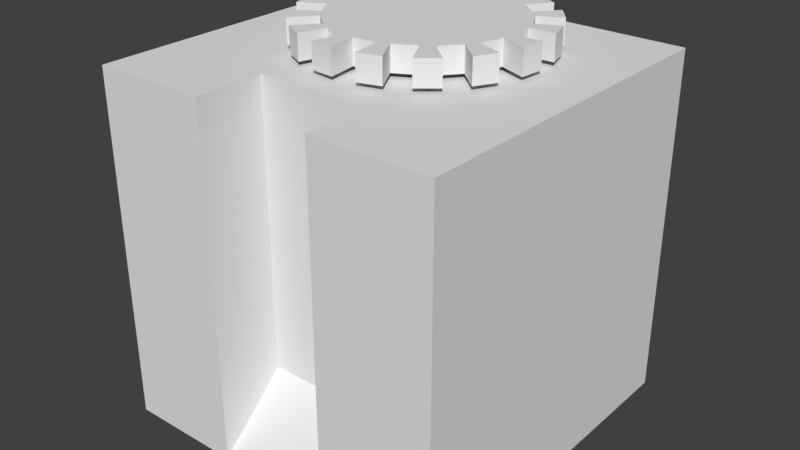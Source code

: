 # Source: factory.blend  (saved by Blender 2.79.0; exported with 4.5.12 LTS)
import bpy
from mathutils import Matrix  # noqa: F401  (used for matrix-valued properties, if any)

bpy.ops.wm.read_factory_settings(use_empty=True)
scene = bpy.context.scene
scene.name = 'Scene'

# ---- collections
col_collection_1 = bpy.data.collections.new('Collection 1'); scene.collection.children.link(col_collection_1)

# ---- materials (node trees are filled in below, after node groups)
mat_material = bpy.data.materials.new('Material')
mat_material.alpha_threshold = 0.0
mat_material.use_transparent_shadow = False
mat_material.roughness = 0.5
mat_material.line_color = (0.0, 0.0, 0.0, 1.0)

# ---- material node trees

# ---- world
world_world = bpy.data.worlds.new('World'); scene.world = world_world
world_world.color = (0.05088, 0.05088, 0.05088)
world_world.use_sun_shadow = False
world_world.sun_shadow_jitter_overblur = 0.0
world_world.cycles.sampling_method = 'MANUAL'

# ---- meshes
me_circle = bpy.data.meshes.new('Circle')
me_circle.from_pydata([(0.0, 1.0, 0.0), (-0.1951, 0.9808, 0.0), (-0.3827, 0.9239, 0.0), (-0.5556, 0.8315, 0.0), (-0.7071, 0.7071, 0.0), (-0.8315, 0.5556, 0.0), (-0.9239, 0.3827, 0.0), (-0.9808, 0.1951, 0.0), (-1.0, 7.55e-08, 0.0), (-0.9808, -0.1951, 0.0), (-0.9239, -0.3827, 0.0), (-0.8315, -0.5556, 0.0), (-0.7071, -0.7071, 0.0), (-0.5556, -0.8315, 0.0), (-0.3827, -0.9239, 0.0), (-0.1951, -0.9808, 0.0), (3.258e-07, -1.0, 0.0), (0.1951, -0.9808, 0.0), (0.3827, -0.9239, 0.0), (0.5556, -0.8315, 0.0), (0.7071, -0.7071, 0.0), (0.8315, -0.5556, 0.0), (0.9239, -0.3827, 0.0), (0.9808, -0.1951, 0.0), (1.0, 9.656e-07, 0.0), (0.9808, 0.1951, 0.0), (0.9239, 0.3827, 0.0), (0.8315, 0.5556, 0.0), (0.7071, 0.7071, 0.0), (0.5556, 0.8315, 0.0), (0.3827, 0.9239, 0.0), (0.1951, 0.9808, 0.0), (0.5621, 0.5342, 0.0), (0.4106, 0.6586, 0.0), (0.7315, 0.2851, 0.0), (0.6391, 0.458, 0.0), (0.7825, -0.008363, 0.0), (0.7633, 0.1867, 0.0), (0.7008, -0.2963, 0.0), (0.7577, -0.1087, 0.0), (0.5203, -0.5398, 0.0), (0.6447, -0.3883, 0.0), (0.2544, -0.6953, 0.0), (0.4273, -0.6028, 0.0), (-0.03067, -0.7519, 0.0), (0.1644, -0.7326, 0.0), (-0.313, -0.7008, 0.0), (-0.1254, -0.7577, 0.0), (-0.551, -0.5231, 0.0), (-0.3994, -0.6475, 0.0), (-0.7204, -0.2628, 0.0), (-0.6279, -0.4357, 0.0), (-0.7909, 0.03067, 0.0), (-0.7717, -0.1644, 0.0), (-0.7092, 0.3325, 0.0), (-0.7661, 0.1449, 0.0), (-0.5315, 0.5705, 0.0), (-0.6558, 0.419, 0.0), (-0.26, 0.7204, 0.0), (-0.4329, 0.6279, 0.0), (0.02509, 0.7686, 0.0), (-0.17, 0.7494, 0.0), (0.3186, 0.7204, 0.0), (0.131, 0.7773, 0.0), (0.0, 1.0, 0.2052), (-0.1951, 0.9808, 0.2052), (-0.3827, 0.9239, 0.2052), (-0.5556, 0.8315, 0.2052), (-0.7071, 0.7071, 0.2052), (-0.8315, 0.5556, 0.2052), (-0.9239, 0.3827, 0.2052), (-0.9808, 0.1951, 0.2052), (-1.0, 7.55e-08, 0.2052), (-0.9808, -0.1951, 0.2052), (-0.9239, -0.3827, 0.2052), (-0.8315, -0.5556, 0.2052), (-0.7071, -0.7071, 0.2052), (-0.5556, -0.8315, 0.2052), (-0.3827, -0.9239, 0.2052), (-0.1951, -0.9808, 0.2052), (3.258e-07, -1.0, 0.2052), (0.1951, -0.9808, 0.2052), (0.3827, -0.9239, 0.2052), (0.5556, -0.8315, 0.2052), (0.7071, -0.7071, 0.2052), (0.8315, -0.5556, 0.2052), (0.9239, -0.3827, 0.2052), (0.9808, -0.1951, 0.2052), (1.0, 9.656e-07, 0.2052), (0.9808, 0.1951, 0.2052), (0.9239, 0.3827, 0.2052), (0.8315, 0.5556, 0.2052), (0.7071, 0.7071, 0.2052), (0.5556, 0.8315, 0.2052), (0.3827, 0.9239, 0.2052), (0.1951, 0.9808, 0.2052), (0.5621, 0.5342, 0.2052), (0.4106, 0.6586, 0.2052), (0.7315, 0.2851, 0.2052), (0.6391, 0.458, 0.2052), (0.7825, -0.008363, 0.2052), (0.7633, 0.1867, 0.2052), (0.7008, -0.2963, 0.2052), (0.7577, -0.1087, 0.2052), (0.5203, -0.5398, 0.2052), (0.6447, -0.3883, 0.2052), (0.2544, -0.6953, 0.2052), (0.4273, -0.6028, 0.2052), (-0.03067, -0.7519, 0.2052), (0.1644, -0.7326, 0.2052), (-0.313, -0.7008, 0.2052), (-0.1254, -0.7577, 0.2052), (-0.551, -0.5231, 0.2052), (-0.3994, -0.6475, 0.2052), (-0.7204, -0.2628, 0.2052), (-0.6279, -0.4357, 0.2052), (-0.7909, 0.03067, 0.2052), (-0.7717, -0.1644, 0.2052), (-0.7092, 0.3325, 0.2052), (-0.7661, 0.1449, 0.2052), (-0.5315, 0.5705, 0.2052), (-0.6558, 0.419, 0.2052), (-0.26, 0.7204, 0.2052), (-0.4329, 0.6279, 0.2052), (0.02509, 0.7686, 0.2052), (-0.17, 0.7494, 0.2052), (0.3186, 0.7204, 0.2052), (0.131, 0.7773, 0.2052)], [], [(2, 58, 122, 66), (20, 84, 83, 19), (20, 40, 104, 84), (59, 123, 122, 58), (41, 105, 104, 40), (57, 5, 69, 121), (18, 82, 81, 17), (39, 23, 87, 103), (4, 56, 120, 68), (22, 38, 102, 86), (57, 121, 120, 56), (16, 80, 79, 15), (39, 103, 102, 38), (55, 7, 71, 119), (59, 3, 67, 123), (41, 21, 85, 105), (43, 107, 106, 42), (22, 86, 85, 21), (61, 125, 124, 60), (18, 42, 106, 82), (0, 60, 124, 64), (43, 19, 83, 107), (24, 88, 87, 23), (61, 1, 65, 125), (45, 109, 108, 44), (63, 127, 126, 62), (16, 44, 108, 80), (26, 90, 89, 25), (30, 62, 126, 94), (45, 17, 81, 109), (63, 31, 95, 127), (47, 111, 110, 46), (28, 92, 91, 27), (2, 66, 65, 1), (14, 46, 110, 78), (47, 15, 79, 111), (30, 94, 93, 29), (4, 68, 67, 3), (49, 113, 112, 48), (12, 48, 112, 76), (0, 64, 95, 31), (6, 70, 69, 5), (49, 13, 77, 113), (33, 97, 96, 32), (51, 115, 114, 50), (28, 32, 96, 92), (8, 72, 71, 7), (10, 50, 114, 74), (33, 29, 93, 97), (51, 11, 75, 115), (35, 99, 98, 34), (10, 74, 73, 9), (53, 117, 116, 52), (26, 34, 98, 90), (8, 52, 116, 72), (35, 27, 91, 99), (12, 76, 75, 11), (53, 9, 73, 117), (37, 101, 100, 36), (55, 119, 118, 54), (24, 36, 100, 88), (14, 78, 77, 13), (6, 54, 118, 70), (37, 25, 89, 101), (87, 88, 100, 103), (85, 86, 102, 105), (83, 84, 104, 107), (81, 82, 106, 109), (79, 80, 108, 111), (77, 78, 110, 113), (75, 76, 112, 115), (73, 74, 114, 117), (71, 72, 116, 119), (69, 70, 118, 121), (67, 68, 120, 123), (65, 66, 122, 125), (95, 64, 124, 127), (94, 126, 97, 93), (91, 92, 96, 99), (89, 90, 98, 101), (97, 126, 127, 124, 125, 122, 123, 120, 121, 118, 119, 116, 117, 114, 115, 112, 113, 110, 111, 108, 109, 106, 107, 104, 105, 102, 103, 100, 101, 98, 99, 96)])
me_circle.use_remesh_preserve_volume = False
me_circle.use_remesh_preserve_attributes = False
me_circle.use_mirror_vertex_groups = False
me_circle.update()
me_cube = bpy.data.meshes.new('Cube')
me_cube.from_pydata([(0.3902, 0.3902, 0.007037), (0.3902, -0.3902, 0.007037), (-0.3902, -0.3902, 0.007037), (-0.3902, 0.3902, 0.007037), (0.3902, 0.3902, 0.7874), (0.3902, -0.3902, 0.7874), (-0.3902, -0.3902, 0.7874), (-0.3902, 0.3902, 0.7874), (0.1301, 0.3902, 0.007037), (-0.1301, 0.3902, 0.007037), (0.1301, -0.3902, 0.007037), (-0.1301, -0.3902, 0.007037), (0.1301, 0.3902, 0.7874), (-0.1301, 0.3902, 0.7874), (0.1301, -0.3902, 0.7874), (-0.1301, -0.3902, 0.7874), (0.1301, -0.2372, 0.1509), (-0.1301, -0.2372, 0.1509), (0.1301, -0.2372, 0.7874), (-0.1301, -0.2372, 0.7874)], [], [(9, 11, 2, 3), (13, 7, 6, 15), (0, 4, 5, 1), (11, 15, 6, 2), (2, 6, 7, 3), (13, 9, 3, 7), (4, 0, 8, 12), (12, 8, 9, 13), (1, 5, 14, 10), (11, 10, 16, 17), (4, 12, 14, 5), (13, 19, 18, 12), (0, 1, 10, 8), (8, 10, 11, 9), (16, 18, 19, 17), (10, 14, 18, 16), (15, 11, 17, 19)])
me_cube.materials.append(mat_material)
me_cube.use_remesh_preserve_volume = False
me_cube.use_remesh_preserve_attributes = False
me_cube.use_mirror_vertex_groups = False
me_cube.update()

# ---- objects
ob_circle = bpy.data.objects.new('Circle', me_circle)
ob_cube = bpy.data.objects.new('Cube', me_cube)

# ---- transforms, parenting, visibility, modifiers, constraints
ob_circle.location = (0.0, 0.07651, 0.798)
ob_circle.scale = (0.2651, 0.2651, 0.2651)
ob_circle.lineart.crease_threshold = 0.0
ob_cube.location = (0.0, 0.0, 0.0)
ob_cube.lock_rotations_4d = False
ob_cube.empty_display_type = 'ARROWS'
ob_cube.lineart.crease_threshold = 0.0

# ---- collection membership
col_collection_1.objects.link(ob_circle)
col_collection_1.objects.link(ob_cube)

# ---- scene / render settings (as saved in the file)
scene.frame_start = 1; scene.frame_end = 250; scene.frame_set(1)
scene.render.engine = 'BLENDER_EEVEE_NEXT'
scene.render.resolution_percentage = 50
scene.render.dither_intensity = 0.0
scene.cycles.use_denoising = False
scene.cycles.samples = 128
scene.cycles.sampling_pattern = 'TABULATED_SOBOL'
scene.cycles.use_adaptive_sampling = False
scene.cycles.use_light_tree = False
scene.cycles.blur_glossy = 0.0
scene.cycles.sample_clamp_indirect = 0.0
scene.view_settings.view_transform = 'Standard'
bpy.context.view_layer.update()

# ---- added for rendering (the .blend has no active camera and no usable light): camera, sun
cam_auto = bpy.data.cameras.new('AutoCamera')
cam_auto.lens = 50.0
cam_auto.sensor_width = 36.0
cam_auto.clip_end = 1000.0
ob_auto_camera = bpy.data.objects.new('AutoCamera', cam_auto)
scene.collection.objects.link(ob_auto_camera)
ob_auto_camera.location = (1.28616, -1.5434, 1.45864)
ob_auto_camera.rotation_euler = (1.09748, -7.21219e-08, 0.694738)
scene.camera = ob_auto_camera
light_auto_sun = bpy.data.lights.new('AutoSun', 'SUN')
light_auto_sun.energy = 3.0
light_auto_sun.angle = 0.0523599
ob_auto_sun = bpy.data.objects.new('AutoSun', light_auto_sun)
scene.collection.objects.link(ob_auto_sun)
ob_auto_sun.rotation_euler = (0.872665, 0.174533, 0.523599)
bpy.context.view_layer.update()
